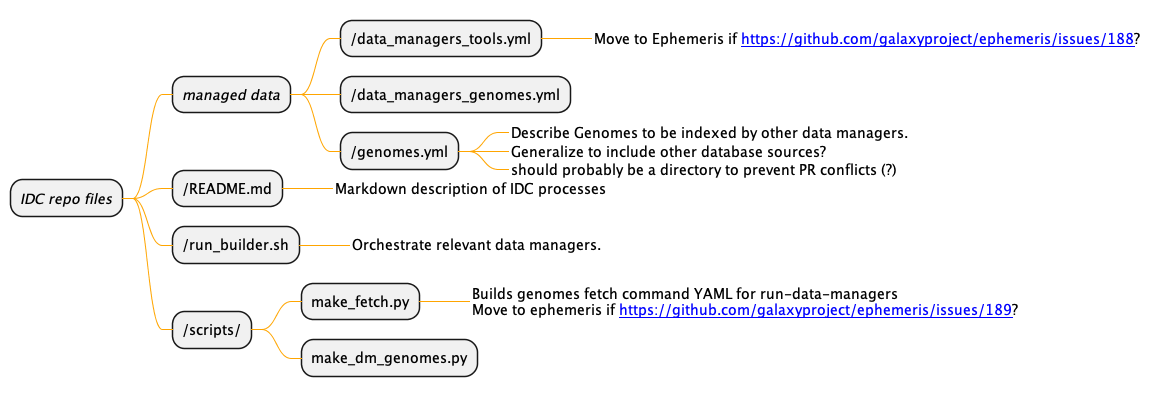

The diagram above was rendered by PlantUML. Its source (embedded in the PNG):
@startmindmap

skinparam class {
    ArrowFontColor DarkOrange
    BackgroundColor #FFEFD5
    ArrowColor Orange
    BorderColor DarkOrange
}

skinparam object {
    ArrowFontColor DarkOrange
    BackgroundColor #FFEFD5
    BackgroundColor #FFEFD5
    ArrowColor Orange
    BorderColor DarkOrange
}

skinparam ComponentBackgroundColor #FFEFD5
skinparam ComponentBorderColor DarkOrange

skinparam DatabaseBackgroundColor #FFEFD5
skinparam DatabaseBorderColor DarkOrange

skinparam StorageBackgroundColor #FFEFD5
skinparam StorageBorderColor DarkOrange

skinparam QueueBackgroundColor #FFEFD5
skinparam QueueBorderColor DarkOrange

skinparam note {
    BackgroundColor #FFEFD5
    BorderColor #BF5700
}

skinparam sequence {
    ArrowColor Orange
    ArrowFontColor DarkOrange
    ActorBorderColor DarkOrange
    ActorBackgroundColor #FFEFD5

    ParticipantBorderColor DarkOrange
    ParticipantBackgroundColor #FFEFD5

    LifeLineBorderColor DarkOrange
    LifeLineBackgroundColor #FFEFD5

    DividerBorderColor DarkOrange
    GroupBorderColor DarkOrange
}
* <i>IDC repo files</i>
** <i>managed data</i>
*** /data_managers_tools.yml
****_ Move to Ephemeris if [[https://github.com/galaxyproject/ephemeris/issues/188]]?
*** /data_managers_genomes.yml
*** /genomes.yml
****_ Describe Genomes to be indexed by other data managers.
****_ Generalize to include other database sources?
****_ should probably be a directory to prevent PR conflicts (?)
** /README.md
***_ Markdown description of IDC processes
** /run_builder.sh
***_ Orchestrate relevant data managers.
** /scripts/
*** make_fetch.py
****_ Builds genomes fetch command YAML for run-data-managers\nMove to ephemeris if [[https://github.com/galaxyproject/ephemeris/issues/189]]?
*** make_dm_genomes.py
@endmindmap